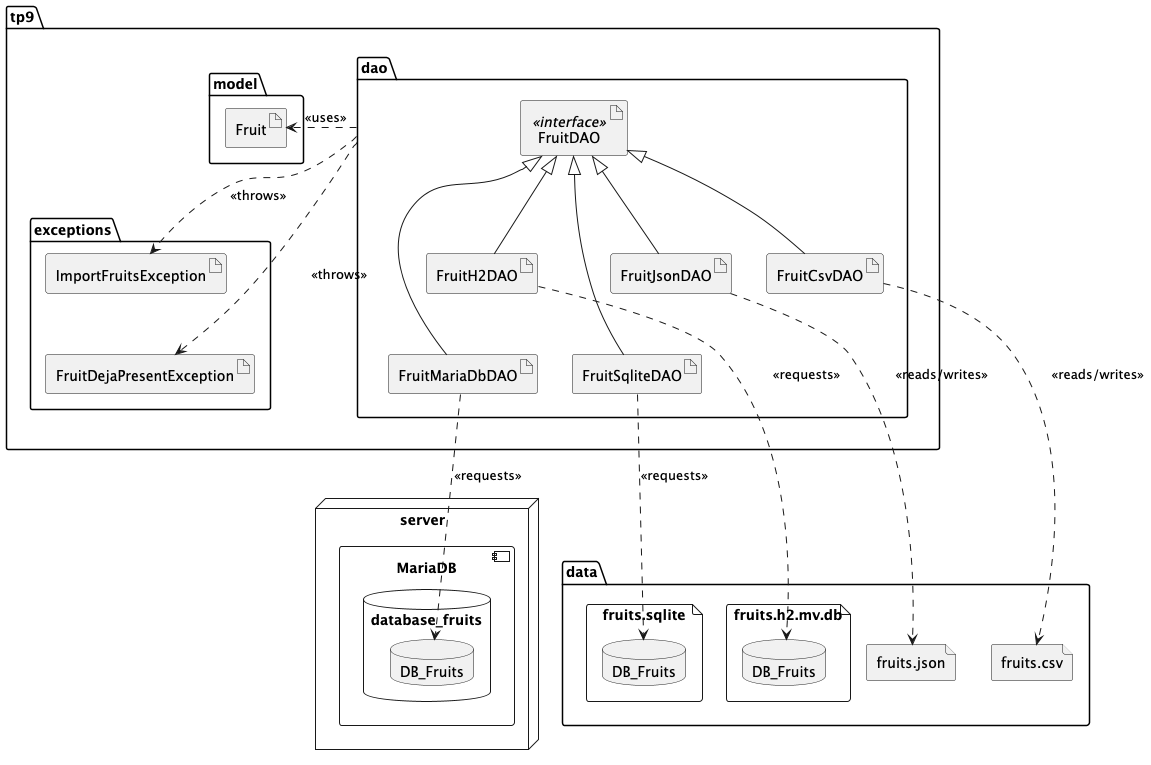

The diagram above was rendered by PlantUML. Its source (embedded in the PNG):
@startuml

package tp9 {

package model {
    artifact Fruit
}

package exceptions {
    artifact FruitDejaPresentException
    artifact ImportFruitsException
ImportFruitsException -[hidden]- FruitDejaPresentException
}

package dao {
    artifact FruitDAO <<interface>>
    artifact FruitJsonDAO
    artifact FruitH2DAO
    artifact FruitCsvDAO
    artifact FruitSqliteDAO
    artifact FruitMariaDbDAO

    FruitJsonDAO -up-|> FruitDAO
    FruitH2DAO -up-|> FruitDAO
    FruitCsvDAO -up-|> FruitDAO
    FruitSqliteDAO -up-|> FruitDAO
    FruitMariaDbDAO -up-|> FruitDAO

    FruitSqliteDAO -up[hidden]- FruitH2DAO
    FruitMariaDbDAO -up[hidden]- FruitH2DAO

}

    dao .> Fruit : <<uses>>
    dao ..> FruitDejaPresentException : <<throws>>
    dao ..> ImportFruitsException : <<throws>>

}


node server {
    component MariaDB {
        database database_fruits {
            database "DB_Fruits" as DBMariaDB
        }
    }
}


package data {

    file "fruits.json" as json

    file "fruits.csv" as csv

    file "fruits.sqlite" {
        database "DB_Fruits" as DBsqlite
    }

    file fruits.h2.mv.db {
        database "DB_Fruits" as DBh2
    }

}

FruitJsonDAO ..> json : <<reads/writes>>
FruitCsvDAO ..> csv : <<reads/writes>>
FruitH2DAO ..> DBh2 : <<requests>>
FruitSqliteDAO ..> DBsqlite : <<requests>>

FruitMariaDbDAO ..> DBMariaDB : <<requests>>

@enduml